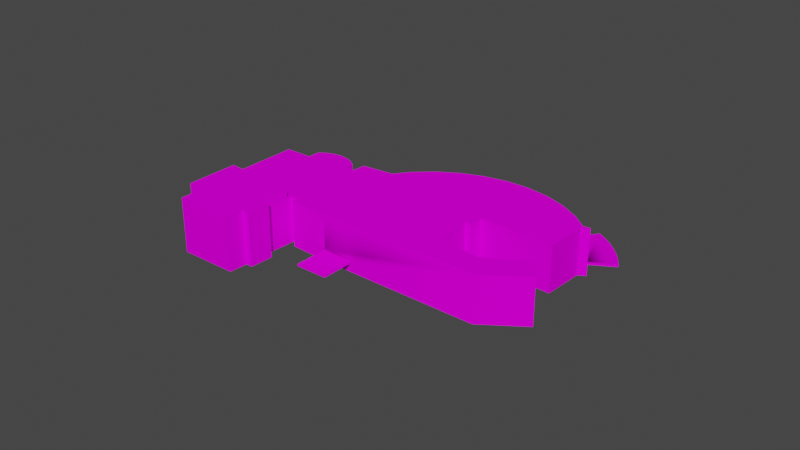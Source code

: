 # Source: object.blend  (saved by Blender 2.82.7; exported with 4.5.12 LTS)
import bpy
from mathutils import Matrix  # noqa: F401  (used for matrix-valued properties, if any)

bpy.ops.wm.read_factory_settings(use_empty=True)
scene = bpy.context.scene
scene.name = 'Scene'

# ---- collections
col_collection = bpy.data.collections.new('Collection'); scene.collection.children.link(col_collection)

# ---- images (referenced by path relative to the original .blend; pixels are not part of the script)
import os
ASSET_DIR = os.environ.get("B2B_ASSET_DIR", "")  # directory of the original .blend (textures are referenced by path, not embedded)
HERE = os.path.dirname(os.path.abspath(__file__))  # packed textures are extracted next to this script under _unpacked/

def load_image(name, relpath, width, height, colorspace="sRGB"):
    """Load a texture the original file referenced (path relative to the .blend, or extracted next to this script)."""
    p = next((c for c in (os.path.join(HERE, relpath), os.path.join(ASSET_DIR, relpath)) if relpath and os.path.exists(c)), "")
    if p:
        img = bpy.data.images.load(p, check_existing=True)
        img.name = name
    else:  # same state as the original file: an image datablock whose file is absent (Cycles renders it pink)
        img = bpy.data.images.new(name, width, height)
        img.source = "FILE"
        img.filepath = "//" + (relpath or name)
    img.colorspace_settings.name = colorspace
    return img
img_manateememorial_dds = load_image('ManateeMemorial.dds', 'ManateeMemorial.dds', 1024, 1024, 'sRGB')

# ---- materials (node trees are filled in below, after node groups)
mat_default_004 = bpy.data.materials.new('Default.004')
mat_default_004.use_transparent_shadow = False
mat_default_004.diffuse_color = (1.0, 1.0, 1.0, 1.0)
mat_default_004.roughness = 0.0
mat_default_004.specular_intensity = 0.0

# ---- node groups
ng_auto_smooth = bpy.data.node_groups.new('Auto Smooth', 'GeometryNodeTree')
_s = ng_auto_smooth.interface.new_socket(name='Geometry', in_out='OUTPUT', socket_type='NodeSocketGeometry')
_s = ng_auto_smooth.interface.new_socket(name='Geometry', in_out='INPUT', socket_type='NodeSocketGeometry')
_s = ng_auto_smooth.interface.new_socket(name='Angle', in_out='INPUT', socket_type='NodeSocketFloat')
_s.subtype = 'ANGLE'
_s.min_value = 0.0
_s.max_value = 3.142
ng_auto_smooth.is_modifier = True
_N = ng_auto_smooth.nodes; _L = ng_auto_smooth.links
n0 = _N.new('NodeGroupOutput'); n0.name = 'Group Output'; n0.location = (480, -100)
n1 = _N.new('NodeGroupInput'); n1.name = 'Group Input'; n1.location = (-420, -300)
n2 = _N.new('NodeGroupInput'); n2.name = 'Group Input.001'; n2.location = (-60, -100)
n3 = _N.new('GeometryNodeSetShadeSmooth'); n3.name = 'Set Shade Smooth'; n3.location = (120, -100)
n3.domain = 'EDGE'
n4 = _N.new('GeometryNodeSetShadeSmooth'); n4.name = 'Set Shade Smooth.001'; n4.location = (300, -100)
n5 = _N.new('GeometryNodeInputMeshEdgeAngle'); n5.name = 'Edge Angle'; n5.location = (-420, -220)
n6 = _N.new('GeometryNodeInputEdgeSmooth'); n6.name = 'Is Edge Smooth'; n6.location = (-60, -160)
n7 = _N.new('GeometryNodeInputShadeSmooth'); n7.name = 'Is Face Smooth'; n7.location = (-240, -340)
n8 = _N.new('FunctionNodeBooleanMath'); n8.name = 'Boolean Math'; n8.location = (-60, -220)
n9 = _N.new('FunctionNodeCompare'); n9.name = 'Compare'; n9.location = (-240, -180)
n9.operation = 'LESS_EQUAL'
_L.new(n5.outputs[0], n9.inputs[0])
_L.new(n4.outputs[0], n0.inputs[0])
_L.new(n1.outputs[1], n9.inputs[1])
_L.new(n9.outputs[0], n8.inputs[0])
_L.new(n7.outputs[0], n8.inputs[1])
_L.new(n2.outputs[0], n3.inputs[0])
_L.new(n6.outputs[0], n3.inputs[1])
_L.new(n3.outputs[0], n4.inputs[0])
_L.new(n8.outputs[0], n3.inputs[2])
n0.is_active_output = True

# ---- material node trees
mat_default_004.use_nodes = True; mat_default_004.node_tree.nodes.clear()
_N = mat_default_004.node_tree.nodes; _L = mat_default_004.node_tree.links
n0 = _N.new('ShaderNodeOutputMaterial'); n0.name = 'Material Output'; n0.location = (300, 300)
n1 = _N.new('ShaderNodeBsdfPrincipled'); n1.name = 'Principled BSDF'; n1.location = (10, 300)
n1.distribution = 'GGX'
n1.subsurface_method = 'BURLEY'
n1.inputs[3].default_value = 1.45
n1.inputs[13].default_value = 0.0
n1.inputs[27].default_value = (0.0, 0.0, 0.0, 1.0)
n1.inputs[28].default_value = 1.0
n2 = _N.new('ShaderNodeTexImage'); n2.name = 'Image Texture'; n2.location = (0, 0)
n2.image = img_manateememorial_dds
_L.new(n1.outputs[0], n0.inputs[0])
_L.new(n2.outputs[0], n1.inputs[0])
n0.is_active_output = True

# ---- world
world_world = bpy.data.worlds.new('World'); scene.world = world_world
world_world.use_nodes = True; world_world.node_tree.nodes.clear()
_N = world_world.node_tree.nodes; _L = world_world.node_tree.links
n0 = _N.new('ShaderNodeOutputWorld'); n0.name = 'World Output'; n0.location = (300, 300)
n1 = _N.new('ShaderNodeBackground'); n1.name = 'Background'; n1.location = (10, 300)
n1.inputs[0].default_value = (0.05088, 0.05088, 0.05088, 1.0)
_L.new(n1.outputs[0], n0.inputs[0])
n0.is_active_output = True
world_world.color = (0.05088, 0.05088, 0.05088)
world_world.use_sun_shadow = False
world_world.sun_shadow_jitter_overblur = 0.0

# ---- meshes
me_poly_os_0_005 = bpy.data.meshes.new('poly_os=0.005')
me_poly_os_0_005.from_pydata([(13.4, -16.0, 38.27), (13.4, -10.38, 38.27), (30.02, -10.38, 49.83), (-4.083, -9.415, -110.5), (19.04, -9.415, -112.9), (7.359, -9.415, -112.8), (1.581, -9.415, -111.9), (17.12, -9.415, -97.47), (-10.5, -16.0, -92.34), (-44.37, -16.0, -67.73), (-61.01, -16.0, -29.32), (-34.61, -16.0, -77.91), (-57.78, -16.0, -43.05), (-60.0, -16.0, -1.24), (11.22, 11.2, -29.11), (-62.28, 11.2, 39.29), (-57.09, 11.2, 34.16), (-59.03, 11.2, 35.66), (-3.965, 11.2, 54.96), (30.02, -9.165, 49.83), (40.75, -10.38, 34.39), (24.82, -10.38, 23.32), (13.4, -9.165, 38.27), (24.82, -9.165, 23.32), (40.75, -9.165, 34.39), (9.674, 16.0, 113.2), (-2.354, 16.0, 104.8), (-33.74, 16.0, 95.39), (35.5, 11.2, -22.97), (53.65, 11.2, -69.12), (69.11, 11.2, -40.37), (19.04, -8.135, -112.9), (13.2, -9.415, -113.2), (13.2, -8.135, -113.2), (7.359, -8.135, -112.8), (1.581, -8.135, -111.9), (-9.582, -9.415, -108.5), (-9.582, -8.135, -108.5), (-10.5, -8.135, -92.34), (-14.86, -8.135, -106.0), (-14.86, -9.415, -106.0), (17.87, -8.135, -97.47), (17.87, -9.415, -97.47), (3.083, -8.135, -96.14), (-4.083, -8.135, -110.5), (-10.93, 11.2, -45.84), (17.12, 11.2, -97.47), (17.87, 11.2, -97.47), (37.07, 11.2, -77.78), (17.49, 11.2, -37.42), (17.49, 11.2, -92.58), (17.12, 3.535, -97.47), (-10.93, 3.535, -45.84), (10.54, 11.2, -42.67), (10.54, -16.0, -42.67), (37.07, -16.0, -77.78), (17.49, -16.0, -92.58), (-69.11, 11.2, 70.79), (-33.74, 11.2, 95.39), (-8.17, 16.0, 113.2), (-69.11, -16.0, 70.79), (-8.17, -16.0, 113.2), (-2.354, -16.0, 104.8), (29.02, -16.0, 85.35), (29.02, 16.0, 85.35), (20.42, -16.0, 78.64), (20.42, 16.0, 78.64), (22.83, 16.0, 75.55), (11.86, 16.0, 66.99), (8.983, 16.0, 70.68), (-4.3, 11.2, 60.32), (-4.3, 16.0, 60.32), (8.983, -16.0, 70.68), (-6.69, -16.0, 58.45), (-6.69, 11.2, 58.45), (-1.269, 11.2, 57.06), (13.4, 11.2, 38.27), (50.39, 11.2, -13.96), (69.11, -16.0, -40.37), (69.11, -16.0, -69.12), (69.11, 11.2, -69.12), (53.65, -16.0, -69.12), (53.65, -16.0, -49.21), (53.65, 11.2, -49.21), (51.06, -16.0, -40.37), (51.06, 11.2, -40.37), (35.5, -16.0, -22.97), (15.64, 11.2, -34.96), (15.64, -16.0, -34.96), (-43.15, 11.2, 29.35), (-49.27, 11.2, 24.73), (-46.41, -16.0, 34.03), (-46.41, 11.2, 34.03), (-50.41, 11.2, 31.25), (-50.41, -16.0, 31.25), (-52.75, -16.0, 31.94), (-52.75, 11.2, 31.94), (-54.99, 11.2, 32.92), (-57.09, -16.0, 34.16), (-59.03, -16.0, 35.66), (-60.76, -16.0, 37.37), (-60.76, 11.2, 37.37), (-63.55, -16.0, 41.37), (-63.55, 11.2, 41.37), (-64.55, -16.0, 43.6), (-64.55, 11.2, 43.6), (-65.27, 11.2, 45.93), (-65.71, 11.2, 48.33), (-65.85, 11.2, 50.77), (-65.68, -16.0, 53.21), (-65.68, 11.2, 53.21), (-59.75, 11.2, 57.34), (3.083, 3.535, -96.14), (-10.5, -9.415, -92.34), (-23.2, -16.0, -86.2), (-52.18, 3.535, -55.99), (-52.18, -16.0, -55.99), (-61.01, 3.535, -29.32), (-61.76, 3.535, -15.23), (-61.76, -16.0, -15.23), (-55.79, 3.535, 12.22), (-49.27, -16.0, 24.73), (-49.27, 3.535, 24.73), (-55.79, -16.0, 12.22), (17.12, -8.135, -97.47), (-10.5, 3.535, -92.34), (-23.2, 3.535, -86.2), (-34.61, 3.535, -77.91), (-44.37, 3.535, -67.73), (-57.78, 3.535, -43.05), (-60.0, 3.535, -1.24), (9.674, -16.0, 113.2), (22.83, -16.0, 75.55), (-1.269, -16.0, 57.06), (-3.965, -16.0, 54.96), (-54.99, -16.0, 32.92), (-59.75, -16.0, 57.34), (-65.27, -16.0, 45.93), (11.86, -16.0, 66.99), (-43.15, -16.0, 29.35), (-62.28, -16.0, 39.29), (-65.71, -16.0, 48.33), (-65.85, -16.0, 50.77), (17.12, -16.0, -97.47), (17.87, -16.0, -97.47), (17.49, -16.0, -37.42)], [], [(124, 51, 46, 47, 41), (131, 25, 26, 62), (85, 83, 82, 84), (65, 132, 67, 66), (4, 42, 7, 113, 40, 36, 3, 6, 5, 32), (78, 79, 80, 30), (103, 15, 140, 102), (114, 11, 127, 126), (81, 29, 80, 79), (53, 48, 50, 47, 46, 45, 14, 87, 49), (45, 46, 51, 52), (1, 21, 20, 2), (143, 7, 42, 144), (123, 120, 130, 13), (138, 68, 67, 132), (73, 134, 18, 74), (72, 73, 74, 70, 71, 69), (8, 113, 7, 143), (133, 0, 76, 75), (2, 20, 24, 19), (36, 40, 39, 37), (92, 89, 139, 91), (116, 115, 128, 9), (125, 126, 127, 128, 115, 129, 117, 118, 130, 120, 122, 52, 51, 112), (90, 45, 52, 122), (2, 19, 22, 1), (135, 98, 16, 97), (110, 108, 142, 109), (9, 128, 127, 11), (136, 111, 110, 109), (28, 77, 30, 80, 29, 83, 85), (45, 90, 89, 92, 93, 96, 97, 16, 17, 101, 15, 103, 105, 106, 107, 108, 110, 111, 57, 58, 70, 74, 18, 75, 76, 77, 28, 87, 14), (56, 50, 48, 55), (88, 87, 28, 86), (7, 42, 41, 124), (54, 53, 49, 145), (10, 117, 129, 12), (38, 43, 124, 41, 31, 33, 34, 35, 44, 37, 39), (99, 100, 101, 17), (41, 47, 42), (42, 47, 144), (5, 6, 35, 34), (98, 99, 17, 16), (78, 30, 77, 76, 22, 1, 0), (131, 63, 64, 25), (113, 38, 39, 40), (61, 62, 26, 59), (54, 55, 48, 53), (13, 130, 118, 119), (21, 23, 24, 20), (88, 145, 49, 87), (133, 75, 18, 134), (65, 66, 64, 63), (95, 135, 97, 96), (57, 111, 136, 60), (22, 76, 1), (1, 76, 0), (105, 103, 102, 104), (94, 93, 92, 91), (94, 95, 96, 93), (28, 85, 84, 86), (43, 38, 125, 112), (121, 139, 89, 90, 122), (60, 61, 59, 27, 58, 57), (106, 105, 104, 137), (56, 144, 47, 50), (22, 19, 24, 23), (12, 129, 115, 116), (27, 71, 70, 58), (71, 27, 59, 26, 25, 64, 66, 67, 68, 69), (107, 106, 137, 141), (41, 42, 4, 31), (114, 126, 125, 38, 113, 8), (6, 3, 44, 35), (83, 29, 81, 82), (69, 68, 138, 72), (108, 107, 141, 142), (119, 118, 117, 10), (124, 43, 112, 51), (32, 5, 34, 33), (121, 122, 120, 123), (4, 32, 33, 31), (36, 37, 44, 3), (15, 101, 100, 140)])
me_poly_os_0_005.polygons.foreach_set('use_smooth', [True] * 84)
_uv = me_poly_os_0_005.uv_layers.new(name='UVMap')
_uv.uv.foreach_set('vector', [0.0969, 0.757, 0.0969, 0.8737, 0.0969, 0.9504, 0.0894, 0.9504, 0.0894, 0.757, 0.8725, 0.6783, 0.8725, 0.9984, 0.726, 0.9984, 0.726, 0.6783, 0.7714, 0.9504, 0.6793, 0.9504, 0.6793, 0.6783, 0.7714, 0.6783, 0.3203, 0.6783, 0.3595, 0.6783, 0.3595, 0.9984, 0.3203, 0.9984, 0.0, 0.0, 0.0, 0.0, 0.0, 0.0, 0.0, 0.0, 0.0, 0.0, 0.0, 0.0, 0.0, 0.0, 0.0, 0.0, 0.0, 0.0, 0.0, 0.0, 0.0381, 0.6783, 0.3256, 0.6783, 0.3256, 0.9504, 0.0381, 0.9504, 0.6701, 0.9504, 0.6457, 0.9504, 0.6457, 0.6783, 0.6701, 0.6783, 0.586, 0.6783, 0.445, 0.6783, 0.445, 0.8737, 0.586, 0.8737, 0.4802, 0.6783, 0.4802, 0.9504, 0.3256, 0.9504, 0.3256, 0.6783, 0.6586, 0.2843, 0.7645, 0.1941, 0.8147, 0.2532, 0.8301, 0.2511, 0.8303, 0.2535, 0.6725, 0.3514, 0.6157, 0.2846, 0.6333, 0.2696, 0.6407, 0.2633, 0.7281, 0.9979, 0.1405, 0.9979, 0.1405, 0.9212, 0.7281, 0.9212, 0.0, 0.0, 0.0, 0.0, 0.0, 0.0, 0.0, 0.0, 0.0, 0.0, 0.0, 0.0, 0.0, 0.0, 0.0, 0.0, 0.4577, 0.6783, 0.4577, 0.8737, 0.5988, 0.8737, 0.5988, 0.6783, 0.4986, 0.6783, 0.4986, 0.9984, 0.3595, 0.9984, 0.3595, 0.6783, 0.7573, 0.6783, 0.8016, 0.6783, 0.8016, 0.9504, 0.7573, 0.9504, 0.5585, 0.6783, 0.7573, 0.6783, 0.7573, 0.9504, 0.727, 0.9504, 0.727, 0.9984, 0.5585, 0.9984, 0.3604, 0.6783, 0.3604, 0.7442, 0.0795, 0.7442, 0.0795, 0.6783, 0.8358, 0.6783, 1.074, 0.6783, 1.074, 0.9504, 0.8358, 0.9504, 0.8804, 0.7345, 1.068, 0.7345, 1.068, 0.7467, 0.8804, 0.7467, 0.6418, 0.7442, 0.5833, 0.7442, 0.5833, 0.757, 0.6418, 0.757, 0.4504, 0.9504, 0.3934, 0.9504, 0.3934, 0.6783, 0.4504, 0.6783, 0.1629, 0.6783, 0.1629, 0.8737, 0.304, 0.8737, 0.304, 0.6783, 0.5241, 0.5623, 0.5674, 0.5661, 0.6108, 0.5622, 0.6527, 0.5506, 0.6919, 0.5318, 0.7272, 0.5064, 0.7575, 0.4751, 0.7817, 0.439, 0.7991, 0.3991, 0.8093, 0.3568, 0.8117, 0.3134, 0.5987, 0.4398, 0.4428, 0.5323, 0.4821, 0.5509, 1.489, 0.9959, 0.6858, 0.9959, 0.6858, 0.9192, 1.489, 0.9192, 0.8804, 0.7345, 0.8804, 0.7467, 0.678, 0.7467, 0.678, 0.7345, 0.548, 0.6783, 0.5724, 0.6783, 0.5724, 0.9504, 0.548, 0.9504, 0.7922, 0.9504, 0.7678, 0.9504, 0.7678, 0.6783, 0.7922, 0.6783, 0.304, 0.6783, 0.304, 0.8737, 0.445, 0.8737, 0.445, 0.6783, 0.8645, 0.6783, 0.8645, 0.9504, 0.7922, 0.9504, 0.7922, 0.6783, 0.5562, 0.1787, 0.5264, 0.1221, 0.6262, 0.061, 0.73, 0.0671, 0.7267, 0.1229, 0.6548, 0.1187, 0.6224, 0.1262, 0.6338, 0.3862, 0.3522, 0.527, 0.3349, 0.5024, 0.3162, 0.5145, 0.3265, 0.5306, 0.3235, 0.5397, 0.3194, 0.5483, 0.3142, 0.5564, 0.3081, 0.5638, 0.3012, 0.5703, 0.2935, 0.576, 0.2851, 0.5807, 0.2763, 0.5843, 0.267, 0.5869, 0.2576, 0.5882, 0.248, 0.5885, 0.2385, 0.5875, 0.2231, 0.5637, 0.1691, 0.5986, 0.0775, 0.4567, 0.2188, 0.3461, 0.2258, 0.3557, 0.2398, 0.3455, 0.2319, 0.3346, 0.3075, 0.2797, 0.5165, 0.1407, 0.5503, 0.2012, 0.5947, 0.2806, 0.5712, 0.2972, 1.04, 0.6783, 1.04, 0.9504, 0.7949, 0.9504, 0.7949, 0.6783, 0.2369, 0.6783, 0.2369, 0.9504, 0.0049, 0.9504, 0.0049, 0.6783, 0.0, 0.0, 0.0, 0.0, 0.0, 0.0, 0.0, 0.0, 0.3548, 0.6783, 0.3548, 0.9504, 0.2677, 0.9504, 0.2677, 0.6783, 0.8808, 0.6783, 0.8808, 0.8737, 1.022, 0.8737, 1.022, 0.6783, 0.7508, 0.2801, 0.7088, 0.2687, 0.6695, 0.25, 0.6675, 0.2488, 0.6399, 0.288, 0.6551, 0.2978, 0.6711, 0.3061, 0.6878, 0.3128, 0.7051, 0.318, 0.7228, 0.3214, 0.7408, 0.3231, 0.5968, 0.6783, 0.6213, 0.6783, 0.6213, 0.9504, 0.5968, 0.9504, 0.0894, 0.757, 0.0894, 0.9504, 0.0894, 0.7442, 0.0894, 0.7442, 0.0894, 0.9504, 0.0894, 0.6783, 0.8173, 0.7442, 0.7588, 0.7442, 0.7588, 0.757, 0.8173, 0.757, 0.5724, 0.6783, 0.5968, 0.6783, 0.5968, 0.9504, 0.5724, 0.9504, 0.9999, 0.9492, 0.9999, 0.6768, 0.6645, 0.6768, 5.314e-05, 0.6768, 5.314e-05, 0.8807, 5.314e-05, 0.8929, 5.314e-05, 0.9492, 0.8725, 0.6783, 1.211, 0.6783, 1.211, 0.9984, 0.8725, 0.9984, 0.7271, 0.7442, 0.7271, 0.757, 0.8702, 0.757, 0.8702, 0.7442, 0.7706, 0.6783, 0.8725, 0.6783, 0.8725, 0.9984, 0.7706, 0.9984, 0.3548, 0.6783, 0.7949, 0.6783, 0.7949, 0.9504, 0.3548, 0.9504, 0.5988, 0.6783, 0.5988, 0.8737, 0.7398, 0.8737, 0.7398, 0.6783, 0.2624, 0.7345, 0.2624, 0.7467, 0.0684, 0.7467, 0.0684, 0.7345, 0.2369, 0.6783, 0.2677, 0.6783, 0.2677, 0.9504, 0.2369, 0.9504, 0.8358, 0.6783, 0.8358, 0.9504, 0.8016, 0.9504, 0.8016, 0.6783, 0.3203, 0.6783, 0.3203, 0.9984, 0.2113, 0.9984, 0.2113, 0.6783, 0.5236, 0.6783, 0.548, 0.6783, 0.548, 0.9504, 0.5236, 0.9504, 1.028, 0.9504, 0.8645, 0.9504, 0.8645, 0.6783, 1.028, 0.6783, 1.074, 0.7467, 1.074, 0.9504, 1.074, 0.7345, 1.074, 0.7345, 1.074, 0.9504, 1.074, 0.6783, 0.6945, 0.9504, 0.6701, 0.9504, 0.6701, 0.6783, 0.6945, 0.6783, 0.4992, 0.6783, 0.4992, 0.9504, 0.4504, 0.9504, 0.4504, 0.6783, 0.4992, 0.6783, 0.5236, 0.6783, 0.5236, 0.9504, 0.4992, 0.9504, 1.005, 0.9504, 0.7714, 0.9504, 0.7714, 0.6783, 1.005, 0.6783, 0.8681, 0.757, 0.7271, 0.757, 0.7271, 0.8737, 0.8681, 0.8737, 0.3167, 0.6783, 0.3934, 0.6783, 0.3934, 0.9504, 0.3167, 0.9504, 0.3167, 0.8737, 0.0284, 0.6783, 0.7706, 0.6783, 0.7706, 0.9984, 0.4592, 0.9984, 0.4592, 0.9504, 0.0284, 0.9504, 0.7189, 0.9504, 0.6945, 0.9504, 0.6945, 0.6783, 0.7189, 0.6783, 0.0403, 0.6783, 0.0894, 0.6783, 0.0894, 0.9504, 0.0403, 0.9504, 0.3075, 0.2797, 0.2644, 0.213, 0.3263, 0.173, 0.3676, 0.2369, 0.0219, 0.6783, 0.0219, 0.8737, 0.1629, 0.8737, 0.1629, 0.6783, 0.4592, 0.9984, 0.0013, 0.9984, 0.0013, 0.9504, 0.4592, 0.9504, 0.2188, 0.3461, 0.0775, 0.4567, 0.0112, 0.3542, 0.0448, 0.3325, 0.0136, 0.2843, 0.1252, 0.2122, 0.1503, 0.2468, 0.1627, 0.2378, 0.1948, 0.2819, 0.18, 0.2927, 0.7434, 0.9504, 0.7189, 0.9504, 0.7189, 0.6783, 0.7434, 0.6783, 1.089, 0.757, 1.089, 0.7442, 0.9343, 0.7442, 0.9343, 0.757, 0.586, 0.6783, 0.586, 0.8737, 0.7271, 0.8737, 0.7271, 0.757, 0.7271, 0.7442, 0.7271, 0.6783, 0.7588, 0.7442, 0.7003, 0.7442, 0.7003, 0.757, 0.7588, 0.757, 0.6793, 0.9504, 0.4802, 0.9504, 0.4802, 0.6783, 0.6793, 0.6783, 0.5585, 0.9984, 0.5117, 0.9984, 0.5117, 0.6783, 0.5585, 0.6783, 0.7678, 0.9504, 0.7434, 0.9504, 0.7434, 0.6783, 0.7678, 0.6783, 0.7398, 0.6783, 0.7398, 0.8737, 0.8808, 0.8737, 0.8808, 0.6783, 1.009, 0.757, 0.8681, 0.757, 0.8681, 0.8737, 1.009, 0.8737, 0.8758, 0.7442, 0.8173, 0.7442, 0.8173, 0.757, 0.8758, 0.757, 0.3167, 0.6783, 0.3167, 0.8737, 0.4577, 0.8737, 0.4577, 0.6783, 0.9343, 0.7442, 0.8758, 0.7442, 0.8758, 0.757, 0.9343, 0.757, 0.6418, 0.7442, 0.6418, 0.757, 0.7003, 0.757, 0.7003, 0.7442, 0.6457, 0.9504, 0.6213, 0.9504, 0.6213, 0.6783, 0.6457, 0.6783])
me_poly_os_0_005.materials.append(mat_default_004)
me_poly_os_0_005.use_remesh_fix_poles = True
me_poly_os_0_005.use_remesh_preserve_attributes = False
me_poly_os_0_005.use_mirror_vertex_groups = False
me_poly_os_0_005.update()

# ---- objects
ob_manateememorial_obj = bpy.data.objects.new('ManateeMemorial.obj', None)
ob_default_lod = bpy.data.objects.new('Default LOD', None)
ob_poly_os_0_hard__blend_yes = bpy.data.objects.new('POLY_OS=0 HARD= BLEND=yes', me_poly_os_0_005)

# ---- transforms, parenting, visibility, modifiers, constraints
ob_manateememorial_obj.location = (0.0, 0.0, 0.0)
ob_manateememorial_obj.rotation_euler = (1.571, -0.0, 0.0)
ob_manateememorial_obj.empty_display_size = 0.01
ob_manateememorial_obj.lineart.crease_threshold = 0.0
ob_default_lod.parent = ob_manateememorial_obj
ob_default_lod.location = (0.0, 0.0, 0.0)
ob_default_lod.empty_display_size = 0.01
ob_default_lod.lineart.crease_threshold = 0.0
ob_poly_os_0_hard__blend_yes.parent = ob_default_lod
ob_poly_os_0_hard__blend_yes.location = (0.0, 16.0, 0.0)
ob_poly_os_0_hard__blend_yes.rotation_euler = (-1.216e-07, -0.9612, 2.333e-07)
ob_poly_os_0_hard__blend_yes.show_transparent = True
ob_poly_os_0_hard__blend_yes.lineart.crease_threshold = 0.0
_m = ob_poly_os_0_hard__blend_yes.modifiers.new('Auto Smooth', 'NODES')
_m.node_group = ng_auto_smooth
_gi = [s.identifier for s in ng_auto_smooth.interface.items_tree if s.item_type == 'SOCKET' and s.in_out == 'INPUT']
_m[_gi[1]] = 0.7854  # Angle

# ---- collection membership
col_collection.objects.link(ob_manateememorial_obj)
col_collection.objects.link(ob_default_lod)
col_collection.objects.link(ob_poly_os_0_hard__blend_yes)

# ---- scene / render settings (as saved in the file)
scene.frame_start = 1; scene.frame_end = 250; scene.frame_set(1)
scene.render.engine = 'BLENDER_EEVEE_NEXT'
scene.cycles.use_denoising = False
scene.cycles.samples = 128
scene.cycles.sampling_pattern = 'TABULATED_SOBOL'
scene.cycles.use_adaptive_sampling = False
scene.cycles.use_light_tree = False
scene.view_settings.view_transform = 'Filmic'
bpy.context.view_layer.update()

# ---- added for rendering (the .blend has no active camera and no usable light): camera, sun
cam_auto = bpy.data.cameras.new('AutoCamera')
cam_auto.lens = 50.0
cam_auto.sensor_width = 36.0
cam_auto.clip_end = 5856.56
ob_auto_camera = bpy.data.objects.new('AutoCamera', cam_auto)
scene.collection.objects.link(ob_auto_camera)
ob_auto_camera.location = (333.708, -400.45, 282.972)
ob_auto_camera.rotation_euler = (1.09748, -7.21219e-08, 0.694738)
scene.camera = ob_auto_camera
light_auto_sun = bpy.data.lights.new('AutoSun', 'SUN')
light_auto_sun.energy = 3.0
light_auto_sun.angle = 0.0523599
ob_auto_sun = bpy.data.objects.new('AutoSun', light_auto_sun)
scene.collection.objects.link(ob_auto_sun)
ob_auto_sun.rotation_euler = (0.872665, 0.174533, 0.523599)
bpy.context.view_layer.update()
